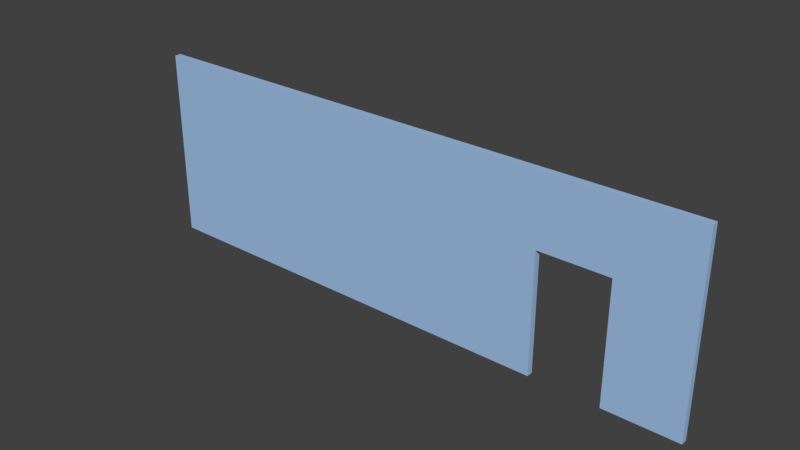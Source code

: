 # Source: doorWall.blend  (saved by Blender 2.79.0; exported with 4.5.12 LTS)
import bpy
from mathutils import Matrix  # noqa: F401  (used for matrix-valued properties, if any)

bpy.ops.wm.read_factory_settings(use_empty=True)
scene = bpy.context.scene
scene.name = 'Scene'

# ---- collections
col_collection_1 = bpy.data.collections.new('Collection 1'); scene.collection.children.link(col_collection_1)

# ---- materials (node trees are filled in below, after node groups)
mat_material = bpy.data.materials.new('Material')
mat_material.alpha_threshold = 0.0
mat_material.use_transparent_shadow = False
mat_material.diffuse_color = (0.3606, 0.5386, 0.8, 1.0)
mat_material.roughness = 0.5
mat_material.line_color = (0.0, 0.0, 0.0, 1.0)

# ---- material node trees

# ---- world
world_world = bpy.data.worlds.new('World'); scene.world = world_world
world_world.color = (0.05088, 0.05088, 0.05088)
world_world.use_sun_shadow = False
world_world.sun_shadow_jitter_overblur = 0.0
world_world.cycles.sampling_method = 'MANUAL'

# ---- meshes
me_cube = bpy.data.meshes.new('Cube')
me_cube.from_pydata([(1.0, 1.0, -1.0), (1.0, -1.0, -1.0), (-1.0, -1.0, -1.0), (-1.0, 1.0, -1.0), (1.0, 1.0, 1.0), (1.0, -1.0, 1.0), (-1.0, -1.0, 1.0), (-1.0, 1.0, 1.0), (0.4995, -1.0, -1.0), (0.4995, 1.0, -1.0), (0.4995, 1.0, 0.2685), (0.4995, -1.0, 0.2685), (0.744, -1.0, -1.0), (0.744, 1.0, -1.0), (0.744, 1.0, 0.2685), (0.744, -1.0, 0.2685)], [], [(0, 1, 12, 13), (4, 7, 6, 5), (0, 4, 5, 1), (1, 5, 6, 2, 8, 11, 15, 12), (2, 6, 7, 3), (4, 0, 13, 14, 10, 9, 3, 7), (14, 15, 11, 10), (9, 8, 2, 3), (15, 14, 13, 12), (10, 11, 8, 9)])
me_cube.materials.append(mat_material)
me_cube.use_remesh_preserve_volume = False
me_cube.use_remesh_preserve_attributes = False
me_cube.use_mirror_vertex_groups = False
me_cube.update()

# ---- objects
ob_wall = bpy.data.objects.new('Wall', me_cube)

# ---- transforms, parenting, visibility, modifiers, constraints
ob_wall.location = (0.0, 0.0, 1.572)
ob_wall.scale = (4.5, 0.05, 1.5)
ob_wall.lock_rotations_4d = False
ob_wall.empty_display_type = 'ARROWS'
ob_wall.lineart.crease_threshold = 0.0

# ---- collection membership
col_collection_1.objects.link(ob_wall)

# ---- scene / render settings (as saved in the file)
scene.frame_start = 1; scene.frame_end = 250; scene.frame_set(1)
scene.render.engine = 'BLENDER_EEVEE_NEXT'
scene.render.resolution_percentage = 50
scene.render.dither_intensity = 0.0
scene.cycles.use_denoising = False
scene.cycles.samples = 128
scene.cycles.sampling_pattern = 'TABULATED_SOBOL'
scene.cycles.use_adaptive_sampling = False
scene.cycles.use_light_tree = False
scene.cycles.blur_glossy = 0.0
scene.cycles.sample_clamp_indirect = 0.0
scene.view_settings.view_transform = 'Standard'
bpy.context.view_layer.update()

# ---- added for rendering (the .blend has no active camera and no usable light): camera, sun
cam_auto = bpy.data.cameras.new('AutoCamera')
cam_auto.lens = 50.0
cam_auto.sensor_width = 36.0
cam_auto.clip_end = 1000.0
ob_auto_camera = bpy.data.objects.new('AutoCamera', cam_auto)
scene.collection.objects.link(ob_auto_camera)
ob_auto_camera.location = (8.77794, -10.5335, 8.59476)
ob_auto_camera.rotation_euler = (1.09748, -7.21219e-08, 0.694738)
scene.camera = ob_auto_camera
light_auto_sun = bpy.data.lights.new('AutoSun', 'SUN')
light_auto_sun.energy = 3.0
light_auto_sun.angle = 0.0523599
ob_auto_sun = bpy.data.objects.new('AutoSun', light_auto_sun)
scene.collection.objects.link(ob_auto_sun)
ob_auto_sun.rotation_euler = (0.872665, 0.174533, 0.523599)
bpy.context.view_layer.update()
